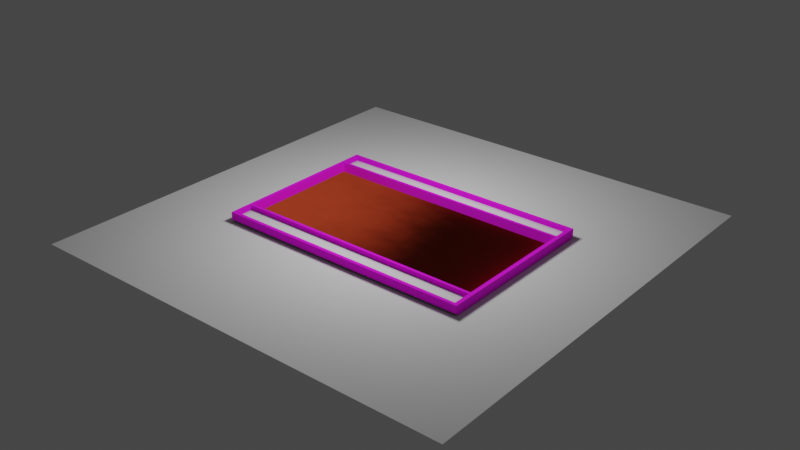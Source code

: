 # Source: Bulletin.blend  (saved by Blender 3.3.6; exported with 4.5.12 LTS)
import bpy
from mathutils import Matrix  # noqa: F401  (used for matrix-valued properties, if any)

bpy.ops.wm.read_factory_settings(use_empty=True)
scene = bpy.context.scene
scene.name = 'Scene'

# ---- collections
col_collection = bpy.data.collections.new('Collection'); scene.collection.children.link(col_collection)

# ---- images (referenced by path relative to the original .blend; pixels are not part of the script)
import os
ASSET_DIR = os.environ.get("B2B_ASSET_DIR", "")  # directory of the original .blend (textures are referenced by path, not embedded)
HERE = os.path.dirname(os.path.abspath(__file__))  # packed textures are extracted next to this script under _unpacked/

def load_image(name, relpath, width, height, colorspace="sRGB"):
    """Load a texture the original file referenced (path relative to the .blend, or extracted next to this script)."""
    p = next((c for c in (os.path.join(HERE, relpath), os.path.join(ASSET_DIR, relpath)) if relpath and os.path.exists(c)), "")
    if p:
        img = bpy.data.images.load(p, check_existing=True)
        img.name = name
    else:  # same state as the original file: an image datablock whose file is absent (Cycles renders it pink)
        img = bpy.data.images.new(name, width, height)
        img.source = "FILE"
        img.filepath = "//" + (relpath or name)
    img.colorspace_settings.name = colorspace
    return img
img_oakwood_jpg = load_image('OakWood.jpg', 'OakWood.jpg', 1024, 1024, 'sRGB')

# ---- materials (node trees are filled in below, after node groups)
mat_wood = bpy.data.materials.new('Wood')
mat_pushpin = bpy.data.materials.new('Pushpin')
mat_whiteboard = bpy.data.materials.new('Whiteboard')

# ---- material node trees
mat_wood.use_nodes = True; mat_wood.node_tree.nodes.clear()
_N = mat_wood.node_tree.nodes; _L = mat_wood.node_tree.links
n0 = _N.new('ShaderNodeBsdfPrincipled'); n0.name = 'Principled BSDF'; n0.location = (10, 300)
n0.distribution = 'GGX'
n0.subsurface_method = 'RANDOM_WALK_SKIN'
n0.inputs[2].default_value = 1.0
n0.inputs[3].default_value = 1.45
n0.inputs[27].default_value = (0.0, 0.0, 0.0, 1.0)
n0.inputs[28].default_value = 1.0
n1 = _N.new('ShaderNodeOutputMaterial'); n1.name = 'Material Output'; n1.location = (300, 300)
n2 = _N.new('ShaderNodeTexImage'); n2.name = 'Image Texture'; n2.location = (-280, 275)
n2.image = img_oakwood_jpg
_L.new(n0.outputs[0], n1.inputs[0])
_L.new(n2.outputs[0], n0.inputs[0])
n1.is_active_output = True
mat_pushpin.use_nodes = True; mat_pushpin.node_tree.nodes.clear()
_N = mat_pushpin.node_tree.nodes; _L = mat_pushpin.node_tree.links
n0 = _N.new('ShaderNodeOutputMaterial'); n0.name = 'Material Output'; n0.location = (433, 300)
n1 = _N.new('ShaderNodeBsdfPrincipled'); n1.name = 'Principled BSDF'; n1.location = (143, 300)
n1.distribution = 'GGX'
n1.subsurface_method = 'RANDOM_WALK_SKIN'
n1.inputs[2].default_value = 1.0
n1.inputs[3].default_value = 1.45
n1.inputs[13].default_value = 0.0
n1.inputs[27].default_value = (0.0, 0.0, 0.0, 1.0)
n1.inputs[28].default_value = 1.0
n2 = _N.new('ShaderNodeTexNoise'); n2.name = 'Noise Texture'; n2.location = (-496, -23)
n2.inputs[4].default_value = 1.0
n3 = _N.new('ShaderNodeMix'); n3.name = 'Mix'; n3.location = (-297, 45)
n3.data_type = 'RGBA'
n3.inputs[0].default_value = 0.1267
n4 = _N.new('ShaderNodeBump'); n4.name = 'Bump'; n4.location = (-77, 74)
n4.inputs[1].default_value = 1.0
n4.inputs[2].default_value = 1.0
n5 = _N.new('ShaderNodeRGB'); n5.name = 'RGB'; n5.location = (-509, 208)
n5.outputs[0].default_value = (0.8, 0.09682, 0.03586, 1.0)
_L.new(n1.outputs[0], n0.inputs[0])
_L.new(n2.outputs[1], n3.inputs[7])
_L.new(n5.outputs[0], n3.inputs[6])
_L.new(n3.outputs[2], n4.inputs[4])
_L.new(n4.outputs[0], n1.inputs[5])
_L.new(n5.outputs[0], n1.inputs[0])
n0.is_active_output = True
mat_whiteboard.use_nodes = True; mat_whiteboard.node_tree.nodes.clear()
_N = mat_whiteboard.node_tree.nodes; _L = mat_whiteboard.node_tree.links
n0 = _N.new('ShaderNodeBsdfPrincipled'); n0.name = 'Principled BSDF'; n0.location = (10, 300)
n0.distribution = 'GGX'
n0.subsurface_method = 'RANDOM_WALK_SKIN'
n0.inputs[2].default_value = 0.0
n0.inputs[3].default_value = 1.45
n0.inputs[27].default_value = (0.0, 0.0, 0.0, 1.0)
n0.inputs[28].default_value = 1.0
n1 = _N.new('ShaderNodeOutputMaterial'); n1.name = 'Material Output'; n1.location = (300, 300)
n2 = _N.new('ShaderNodeAmbientOcclusion'); n2.name = 'Ambient Occlusion'; n2.location = (-280, 216)
_L.new(n0.outputs[0], n1.inputs[0])
_L.new(n2.outputs[0], n0.inputs[0])
n1.is_active_output = True

# ---- world
world_world = bpy.data.worlds.new('World'); scene.world = world_world
world_world.use_nodes = True; world_world.node_tree.nodes.clear()
_N = world_world.node_tree.nodes; _L = world_world.node_tree.links
n0 = _N.new('ShaderNodeOutputWorld'); n0.name = 'World Output'; n0.location = (300, 300)
n1 = _N.new('ShaderNodeBackground'); n1.name = 'Background'; n1.location = (10, 300)
n1.inputs[0].default_value = (0.05088, 0.05088, 0.05088, 1.0)
_L.new(n1.outputs[0], n0.inputs[0])
n0.is_active_output = True
world_world.color = (0.05088, 0.05088, 0.05088)
world_world.use_sun_shadow = False
world_world.sun_shadow_jitter_overblur = 0.0

# ---- lights
light_point = bpy.data.lights.new('Point', 'POINT')
light_point.transmission_factor = 0.0
light_point.energy = 100.0
light_point.shadow_soft_size = 0.25
light_point.shadow_maximum_resolution = 0.006
light_point.use_absolute_resolution = True

# ---- meshes
me_plane = bpy.data.meshes.new('Plane')
me_plane.from_pydata([(-1.0, -1.0, 0.0165), (1.0, -1.0, 0.0165), (-1.0, 1.0, 0.0165), (1.0, 1.0, 0.0165), (-1.0, 0.72, 0.0), (1.0, 0.72, 0.0), (-1.0, -0.72, 0.0), (1.0, -0.72, 0.0), (-1.0, -0.75, 0.0), (1.0, -0.75, 0.0), (1.0, 0.75, 0.0), (-1.0, 0.75, 0.0), (1.0, 0.96, 0.0), (-1.0, 0.96, 0.0), (-1.0, -0.96, 0.0), (1.0, -0.96, 0.0), (0.97, -1.0, 0.0165), (0.97, 1.0, 0.0165), (0.97, 0.72, 0.0), (0.97, -0.72, 0.0), (0.97, -0.75, 0.0), (0.97, 0.75, 0.0), (0.97, 0.96, 0.0), (0.97, -0.96, 0.0), (-0.97, 1.0, 0.0165), (-0.97, 0.72, 0.0), (-0.97, -0.72, 0.0), (-0.97, -0.75, 0.0), (-0.97, 0.75, 0.0), (-0.97, 0.96, 0.0), (-0.97, -0.96, 0.0), (-0.97, -1.0, 0.0165), (-1.0, -0.96, 0.08412), (-1.0, -1.0, 0.08412), (0.97, -1.0, 0.08412), (1.0, -1.0, 0.08412), (1.0, 0.96, 0.08412), (1.0, 1.0, 0.08412), (-0.97, 1.0, 0.08412), (-1.0, 1.0, 0.08412), (-1.0, 0.75, 0.08412), (-1.0, 0.72, 0.08412), (1.0, -0.72, 0.08412), (1.0, 0.72, 0.08412), (-0.97, 0.72, 0.08412), (-1.0, -0.72, 0.08412), (1.0, -0.75, 0.08412), (-0.97, -0.72, 0.08412), (-1.0, -0.75, 0.08412), (1.0, -0.96, 0.08412), (-0.97, -0.75, 0.08412), (1.0, 0.75, 0.08412), (-1.0, 0.96, 0.08412), (-0.97, 0.75, 0.08412), (-0.97, 0.96, 0.08412), (-0.97, -0.96, 0.08412), (-0.97, -1.0, 0.08412), (0.97, 1.0, 0.08412), (0.97, 0.72, 0.08412), (0.97, -0.72, 0.08412), (0.97, -0.75, 0.08412), (0.97, 0.75, 0.08412), (0.97, 0.96, 0.08412), (0.97, -0.96, 0.08412), (0.97, 0.75, 0.04428), (0.97, 0.96, 0.04428), (0.97, -0.96, 0.04428), (0.97, -0.75, 0.04428), (-0.97, -0.75, 0.04428), (-0.97, 0.75, 0.04428), (-0.97, 0.96, 0.04428), (-0.97, -0.96, 0.04428)], [], [(8, 14, 32, 48), (7, 5, 43, 42), (22, 21, 61, 62), (11, 4, 41, 40), (0, 31, 56, 33), (2, 13, 52, 39), (24, 2, 39, 38), (23, 30, 55, 63), (22, 29, 70, 65), (10, 12, 36, 51), (23, 20, 67, 66), (12, 3, 37, 36), (26, 19, 18, 25), (29, 22, 62, 54), (16, 1, 35, 34), (21, 28, 53, 61), (13, 11, 40, 52), (14, 0, 33, 32), (27, 20, 60, 50), (5, 10, 51, 43), (19, 26, 47, 59), (62, 36, 37, 57), (59, 42, 43, 58), (60, 46, 42, 59), (63, 49, 46, 60), (58, 43, 51, 61), (61, 51, 36, 62), (34, 35, 49, 63), (56, 34, 63, 55), (44, 58, 61, 53), (50, 60, 59, 47), (54, 62, 57, 38), (52, 54, 38, 39), (45, 47, 44, 41), (48, 50, 47, 45), (32, 55, 50, 48), (41, 44, 53, 40), (40, 53, 54, 52), (33, 56, 55, 32), (26, 25, 44, 47), (20, 23, 63, 60), (1, 15, 49, 35), (4, 6, 45, 41), (30, 27, 50, 55), (9, 7, 42, 46), (18, 19, 59, 58), (31, 16, 34, 56), (3, 17, 57, 37), (28, 29, 54, 53), (6, 8, 48, 45), (17, 24, 38, 57), (15, 9, 46, 49), (25, 18, 58, 44), (69, 64, 65, 70), (71, 66, 67, 68), (21, 22, 65, 64), (20, 27, 68, 67), (30, 23, 66, 71), (28, 21, 64, 69), (29, 28, 69, 70), (27, 30, 71, 68)])
me_plane.polygons.foreach_set('material_index', [0, 0, 0, 0, 0, 0, 0, 0, 0, 0, 0, 0, 1, 0, 0, 0, 0, 0, 0, 0, 0, 0, 0, 0, 0, 0, 0, 0, 0, 0, 0, 0, 0, 0, 0, 0, 0, 0, 0, 0, 0, 0, 0, 0, 0, 0, 0, 0, 0, 0, 0, 0, 0, 2, 2, 0, 0, 0, 0, 0, 0])
_uv = me_plane.uv_layers.new(name='UVMap')
_uv.uv.foreach_set('vector', [0.0, 0.0, 0.0, 0.0, 0.0, 0.0, 0.0, 0.0, 0.0, 0.0, 0.0, 0.0, 0.0, 0.0, 0.0, 0.0, 0.9864, 0.9914, 0.9864, 0.9289, 0.9864, 0.9289, 0.9864, 0.9914, 0.0, 0.0, 0.0, 0.0, 0.0, 0.0, 0.0, 0.0, 0.0, 0.0, 0.0, 0.0, 0.0, 0.0, 0.0, 0.0, 0.0, 0.0, 0.0, 0.0, 0.0, 0.0, 0.0, 0.0, 0.0, 0.0, 0.0, 0.0, 0.0, 0.0, 0.0, 0.0, 0.9864, 0.06904, 0.02812, 0.06904, 0.02812, 0.06904, 0.9864, 0.06904, 0.9864, 0.9914, 0.02812, 0.9914, 0.02812, 0.9914, 0.9864, 0.9914, 0.0, 0.0, 0.0, 0.0, 0.0, 0.0, 0.0, 0.0, 0.9864, 0.06904, 0.9864, 0.1381, 0.9864, 0.1381, 0.9864, 0.06904, 0.0, 0.0, 0.0, 0.0, 0.0, 0.0, 0.0, 0.0, 0.02812, 0.1473, 0.9864, 0.1473, 0.9864, 0.8578, 0.02812, 0.8578, 0.02812, 0.9914, 0.9864, 0.9914, 0.9864, 0.9914, 0.02812, 0.9914, 0.0, 0.0, 0.0, 0.0, 0.0, 0.0, 0.0, 0.0, 0.9864, 0.9289, 0.02812, 0.9289, 0.02812, 0.9289, 0.9864, 0.9289, 0.0, 0.0, 0.0, 0.0, 0.0, 0.0, 0.0, 0.0, 0.0, 0.0, 0.0, 0.0, 0.0, 0.0, 0.0, 0.0, 0.02812, 0.1381, 0.9864, 0.1381, 0.9864, 0.1381, 0.02812, 0.1381, 0.0, 0.0, 0.0, 0.0, 0.0, 0.0, 0.0, 0.0, 0.9934, 0.2198, 0.02578, 0.2291, 0.02812, 0.1473, 0.9864, 0.152, 0.9864, 0.9914, 1.0, 0.9914, 1.0, 1.0, 0.9864, 1.0, 0.9864, 0.1473, 1.0, 0.1473, 1.0, 0.8578, 0.9864, 0.8578, 0.9864, 0.1381, 1.0, 0.1381, 1.0, 0.1473, 0.9864, 0.1473, 0.9864, 0.06904, 1.0, 0.06904, 1.0, 0.1381, 0.9864, 0.1381, 0.9864, 0.8578, 1.0, 0.8578, 1.0, 0.9289, 0.9864, 0.9289, 0.9864, 0.9289, 1.0, 0.9289, 1.0, 0.9914, 0.9864, 0.9914, 0.9864, 0.0, 1.0, 0.0, 1.0, 0.06904, 0.9864, 0.06904, 0.02812, 0.0, 0.9864, 0.0, 0.9864, 0.06904, 0.02812, 0.06904, 0.02812, 0.8578, 0.9864, 0.8578, 0.9864, 0.9289, 0.02812, 0.9289, 0.02812, 0.1381, 0.9864, 0.1381, 0.9864, 0.1473, 0.02812, 0.1473, 0.02812, 0.9914, 0.9864, 0.9914, 0.9864, 1.0, 0.02812, 1.0, 0.0, 0.9914, 0.02812, 0.9914, 0.02812, 1.0, 0.0, 1.0, 0.0, 0.1473, 0.02812, 0.1473, 0.02812, 0.8578, 0.0, 0.8578, 0.0, 0.1381, 0.02812, 0.1381, 0.02812, 0.1473, 0.0, 0.1473, 0.0, 0.06904, 0.02812, 0.06904, 0.02812, 0.1381, 0.0, 0.1381, 0.0, 0.8578, 0.02812, 0.8578, 0.02812, 0.9289, 0.0, 0.9289, 0.0, 0.9289, 0.02812, 0.9289, 0.02812, 0.9914, 0.0, 0.9914, 0.0, 0.0, 0.02812, 0.0, 0.02812, 0.06904, 0.0, 0.06904, 0.1159, 0.7866, 0.831, 0.7702, 0.8264, 0.8684, 0.1182, 0.8801, 0.9864, 0.1381, 0.9864, 0.06904, 0.9864, 0.06904, 0.9864, 0.1381, 0.0, 0.0, 0.0, 0.0, 0.0, 0.0, 0.0, 0.0, 0.0, 0.0, 0.0, 0.0, 0.0, 0.0, 0.0, 0.0, 0.02812, 0.06904, 0.02812, 0.1381, 0.02812, 0.1381, 0.02812, 0.06904, 0.0, 0.0, 0.0, 0.0, 0.0, 0.0, 0.0, 0.0, 0.804, 0.8135, 0.07713, 0.8135, 0.08181, 0.8883, 0.7969, 0.9, 0.0, 0.0, 0.0, 0.0, 0.0, 0.0, 0.0, 0.0, 0.0, 0.0, 0.0, 0.0, 0.0, 0.0, 0.0, 0.0, 0.02812, 0.9289, 0.02812, 0.9914, 0.02812, 0.9914, 0.02812, 0.9289, 0.0, 0.0, 0.0, 0.0, 0.0, 0.0, 0.0, 0.0, 0.0, 0.0, 0.0, 0.0, 0.0, 0.0, 0.0, 0.0, 0.0, 0.0, 0.0, 0.0, 0.0, 0.0, 0.0, 0.0, 0.02812, 0.8578, 0.9841, 0.8554, 0.9864, 0.7783, 0.03046, 0.7736, 0.02812, 0.9289, 0.9864, 0.9289, 0.9864, 0.9914, 0.02812, 0.9914, 0.02812, 0.06904, 0.9864, 0.06904, 0.9864, 0.1381, 0.02812, 0.1381, 0.9864, 0.9289, 0.9864, 0.9914, 0.9864, 0.9914, 0.9864, 0.9289, 0.9864, 0.1381, 0.02812, 0.1381, 0.02812, 0.1381, 0.9864, 0.1381, 0.02812, 0.06904, 0.9864, 0.06904, 0.9864, 0.06904, 0.02812, 0.06904, 0.02812, 0.9289, 0.9864, 0.9289, 0.9864, 0.9289, 0.02812, 0.9289, 0.02812, 0.9914, 0.02812, 0.9289, 0.02812, 0.9289, 0.02812, 0.9914, 0.02812, 0.1381, 0.02812, 0.06904, 0.02812, 0.06904, 0.02812, 0.1381])
me_plane.materials.append(mat_wood)
me_plane.materials.append(mat_pushpin)
me_plane.materials.append(mat_whiteboard)
me_plane.update()
me_plane_001 = bpy.data.meshes.new('Plane.001')
me_plane_001.from_pydata([(-1.0, -1.0, 0.0), (1.0, -1.0, 0.0), (-1.0, 1.0, 0.0), (1.0, 1.0, 0.0)], [], [(0, 1, 3, 2)])
_uv = me_plane_001.uv_layers.new(name='UVMap')
_uv.uv.foreach_set('vector', [0.0, 0.0, 1.0, 0.0, 1.0, 1.0, 0.0, 1.0])
me_plane_001.update()

# ---- objects
ob_plane = bpy.data.objects.new('Plane', me_plane)
ob_point = bpy.data.objects.new('Point', light_point)
ob_plane_001 = bpy.data.objects.new('Plane.001', me_plane_001)

# ---- transforms, parenting, visibility, modifiers, constraints
ob_plane.location = (0.0, 0.0, 0.0)
ob_plane.scale = (1.144, 0.762, 1.0)
ob_point.location = (0.0, 0.0, 1.712)
ob_plane_001.location = (0.0, 0.0, -0.00184)
ob_plane_001.scale = (1.938, 1.938, 1.938)

# ---- collection membership
col_collection.objects.link(ob_plane)
col_collection.objects.link(ob_point)
col_collection.objects.link(ob_plane_001)

# ---- scene / render settings (as saved in the file)
scene.frame_start = 1; scene.frame_end = 250; scene.frame_set(1)
scene.render.engine = 'CYCLES'
scene.cycles.sampling_pattern = 'TABULATED_SOBOL'
scene.cycles.use_light_tree = False
scene.view_settings.view_transform = 'Filmic'
bpy.context.view_layer.update()

# ---- added for rendering (the .blend has no active camera): camera
cam_auto = bpy.data.cameras.new('AutoCamera')
cam_auto.lens = 50.0
cam_auto.sensor_width = 36.0
cam_auto.clip_end = 1000.0
ob_auto_camera = bpy.data.objects.new('AutoCamera', cam_auto)
scene.collection.objects.link(ob_auto_camera)
ob_auto_camera.location = (5.07345, -6.08814, 4.0999)
ob_auto_camera.rotation_euler = (1.09748, -7.21219e-08, 0.694738)
scene.camera = ob_auto_camera
bpy.context.view_layer.update()
